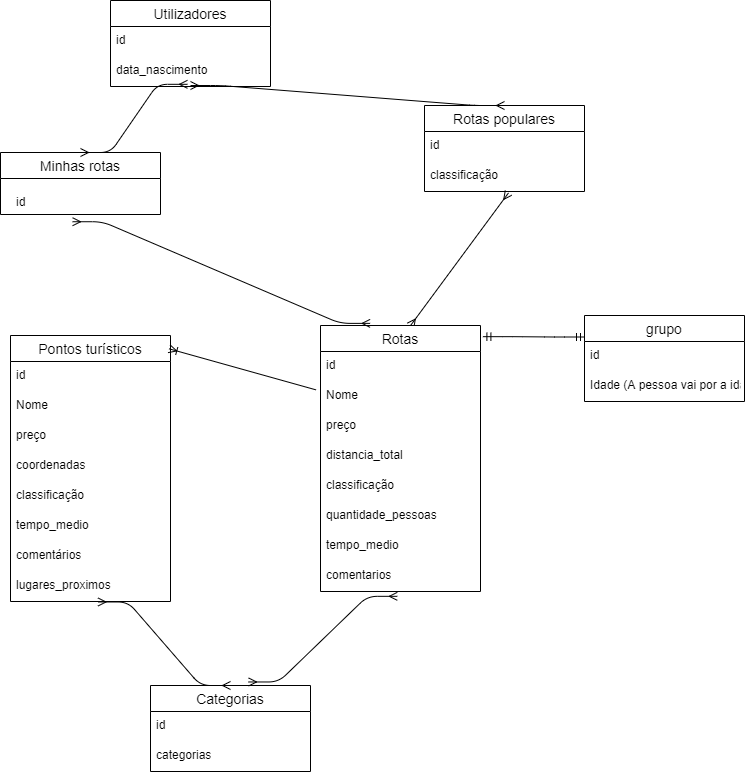

The diagram above was exported from draw.io. Its source (the exported page's mxGraphModel, read from the mxfile embedded in the PNG):
<mxGraphModel dx="2557" dy="992" grid="1" gridSize="10" guides="1" tooltips="1" connect="1" arrows="1" fold="1" page="1" pageScale="1" pageWidth="827" pageHeight="1169" math="0" shadow="0">
  <root>
    <mxCell id="0" />
    <mxCell id="1" parent="0" />
    <mxCell id="SqYTD-_AEtdcNH1bQ4jS-5" value="Pontos turísticos" style="swimlane;fontStyle=0;childLayout=stackLayout;horizontal=1;startSize=26;horizontalStack=0;resizeParent=1;resizeParentMax=0;resizeLast=0;collapsible=1;marginBottom=0;align=center;fontSize=14;" parent="1" vertex="1">
      <mxGeometry x="-160" y="370" width="160" height="266" as="geometry" />
    </mxCell>
    <mxCell id="SqYTD-_AEtdcNH1bQ4jS-27" value="id" style="text;strokeColor=none;fillColor=none;spacingLeft=4;spacingRight=4;overflow=hidden;rotatable=0;points=[[0,0.5],[1,0.5]];portConstraint=eastwest;fontSize=12;" parent="SqYTD-_AEtdcNH1bQ4jS-5" vertex="1">
      <mxGeometry y="26" width="160" height="30" as="geometry" />
    </mxCell>
    <mxCell id="SqYTD-_AEtdcNH1bQ4jS-48" value="Nome" style="text;strokeColor=none;fillColor=none;spacingLeft=4;spacingRight=4;overflow=hidden;rotatable=0;points=[[0,0.5],[1,0.5]];portConstraint=eastwest;fontSize=12;" parent="SqYTD-_AEtdcNH1bQ4jS-5" vertex="1">
      <mxGeometry y="56" width="160" height="30" as="geometry" />
    </mxCell>
    <mxCell id="SqYTD-_AEtdcNH1bQ4jS-6" value="preço" style="text;strokeColor=none;fillColor=none;spacingLeft=4;spacingRight=4;overflow=hidden;rotatable=0;points=[[0,0.5],[1,0.5]];portConstraint=eastwest;fontSize=12;" parent="SqYTD-_AEtdcNH1bQ4jS-5" vertex="1">
      <mxGeometry y="86" width="160" height="30" as="geometry" />
    </mxCell>
    <mxCell id="SqYTD-_AEtdcNH1bQ4jS-7" value="coordenadas" style="text;strokeColor=none;fillColor=none;spacingLeft=4;spacingRight=4;overflow=hidden;rotatable=0;points=[[0,0.5],[1,0.5]];portConstraint=eastwest;fontSize=12;" parent="SqYTD-_AEtdcNH1bQ4jS-5" vertex="1">
      <mxGeometry y="116" width="160" height="30" as="geometry" />
    </mxCell>
    <mxCell id="SqYTD-_AEtdcNH1bQ4jS-28" value="classificação" style="text;strokeColor=none;fillColor=none;spacingLeft=4;spacingRight=4;overflow=hidden;rotatable=0;points=[[0,0.5],[1,0.5]];portConstraint=eastwest;fontSize=12;" parent="SqYTD-_AEtdcNH1bQ4jS-5" vertex="1">
      <mxGeometry y="146" width="160" height="30" as="geometry" />
    </mxCell>
    <mxCell id="SqYTD-_AEtdcNH1bQ4jS-39" value="tempo_medio" style="text;strokeColor=none;fillColor=none;spacingLeft=4;spacingRight=4;overflow=hidden;rotatable=0;points=[[0,0.5],[1,0.5]];portConstraint=eastwest;fontSize=12;" parent="SqYTD-_AEtdcNH1bQ4jS-5" vertex="1">
      <mxGeometry y="176" width="160" height="30" as="geometry" />
    </mxCell>
    <mxCell id="GHF8NvtgJmu9-mj9dW5s-21" value="comentários" style="text;strokeColor=none;fillColor=none;spacingLeft=4;spacingRight=4;overflow=hidden;rotatable=0;points=[[0,0.5],[1,0.5]];portConstraint=eastwest;fontSize=12;" vertex="1" parent="SqYTD-_AEtdcNH1bQ4jS-5">
      <mxGeometry y="206" width="160" height="30" as="geometry" />
    </mxCell>
    <mxCell id="SqYTD-_AEtdcNH1bQ4jS-8" value="lugares_proximos" style="text;strokeColor=none;fillColor=none;spacingLeft=4;spacingRight=4;overflow=hidden;rotatable=0;points=[[0,0.5],[1,0.5]];portConstraint=eastwest;fontSize=12;" parent="SqYTD-_AEtdcNH1bQ4jS-5" vertex="1">
      <mxGeometry y="236" width="160" height="30" as="geometry" />
    </mxCell>
    <mxCell id="SqYTD-_AEtdcNH1bQ4jS-19" value="grupo" style="swimlane;fontStyle=0;childLayout=stackLayout;horizontal=1;startSize=26;horizontalStack=0;resizeParent=1;resizeParentMax=0;resizeLast=0;collapsible=1;marginBottom=0;align=center;fontSize=14;" parent="1" vertex="1">
      <mxGeometry x="414" y="350" width="160" height="86" as="geometry" />
    </mxCell>
    <mxCell id="SqYTD-_AEtdcNH1bQ4jS-20" value="id" style="text;strokeColor=none;fillColor=none;spacingLeft=4;spacingRight=4;overflow=hidden;rotatable=0;points=[[0,0.5],[1,0.5]];portConstraint=eastwest;fontSize=12;" parent="SqYTD-_AEtdcNH1bQ4jS-19" vertex="1">
      <mxGeometry y="26" width="160" height="30" as="geometry" />
    </mxCell>
    <mxCell id="SqYTD-_AEtdcNH1bQ4jS-49" value="Idade (A pessoa vai por a idade)" style="text;strokeColor=none;fillColor=none;spacingLeft=4;spacingRight=4;overflow=hidden;rotatable=0;points=[[0,0.5],[1,0.5]];portConstraint=eastwest;fontSize=12;" parent="SqYTD-_AEtdcNH1bQ4jS-19" vertex="1">
      <mxGeometry y="56" width="160" height="30" as="geometry" />
    </mxCell>
    <mxCell id="SqYTD-_AEtdcNH1bQ4jS-26" value="" style="fontSize=12;html=1;endArrow=ERoneToMany;fontStyle=0;align=center;exitX=-0.028;exitY=0.242;exitDx=0;exitDy=0;exitPerimeter=0;entryX=0.991;entryY=0.05;entryDx=0;entryDy=0;entryPerimeter=0;startArrow=none;" parent="1" source="SqYTD-_AEtdcNH1bQ4jS-31" target="SqYTD-_AEtdcNH1bQ4jS-5" edge="1">
      <mxGeometry width="100" height="100" relative="1" as="geometry">
        <mxPoint x="510" y="340" as="sourcePoint" />
        <mxPoint x="550" y="240" as="targetPoint" />
      </mxGeometry>
    </mxCell>
    <mxCell id="SqYTD-_AEtdcNH1bQ4jS-43" value="Categorias" style="swimlane;fontStyle=0;childLayout=stackLayout;horizontal=1;startSize=26;horizontalStack=0;resizeParent=1;resizeParentMax=0;resizeLast=0;collapsible=1;marginBottom=0;align=center;fontSize=14;" parent="1" vertex="1">
      <mxGeometry x="-20" y="720" width="160" height="86" as="geometry" />
    </mxCell>
    <mxCell id="SqYTD-_AEtdcNH1bQ4jS-44" value="id" style="text;strokeColor=none;fillColor=none;spacingLeft=4;spacingRight=4;overflow=hidden;rotatable=0;points=[[0,0.5],[1,0.5]];portConstraint=eastwest;fontSize=12;" parent="SqYTD-_AEtdcNH1bQ4jS-43" vertex="1">
      <mxGeometry y="26" width="160" height="30" as="geometry" />
    </mxCell>
    <mxCell id="SqYTD-_AEtdcNH1bQ4jS-45" value="categorias" style="text;strokeColor=none;fillColor=none;spacingLeft=4;spacingRight=4;overflow=hidden;rotatable=0;points=[[0,0.5],[1,0.5]];portConstraint=eastwest;fontSize=12;" parent="SqYTD-_AEtdcNH1bQ4jS-43" vertex="1">
      <mxGeometry y="56" width="160" height="30" as="geometry" />
    </mxCell>
    <mxCell id="GHF8NvtgJmu9-mj9dW5s-1" value="Utilizadores" style="swimlane;fontStyle=0;childLayout=stackLayout;horizontal=1;startSize=26;horizontalStack=0;resizeParent=1;resizeParentMax=0;resizeLast=0;collapsible=1;marginBottom=0;align=center;fontSize=14;" vertex="1" parent="1">
      <mxGeometry x="-60" y="35" width="160" height="86" as="geometry" />
    </mxCell>
    <mxCell id="GHF8NvtgJmu9-mj9dW5s-22" value="id" style="text;strokeColor=none;fillColor=none;spacingLeft=4;spacingRight=4;overflow=hidden;rotatable=0;points=[[0,0.5],[1,0.5]];portConstraint=eastwest;fontSize=12;" vertex="1" parent="GHF8NvtgJmu9-mj9dW5s-1">
      <mxGeometry y="26" width="160" height="30" as="geometry" />
    </mxCell>
    <mxCell id="GHF8NvtgJmu9-mj9dW5s-2" value="data_nascimento" style="text;strokeColor=none;fillColor=none;spacingLeft=4;spacingRight=4;overflow=hidden;rotatable=0;points=[[0,0.5],[1,0.5]];portConstraint=eastwest;fontSize=12;" vertex="1" parent="GHF8NvtgJmu9-mj9dW5s-1">
      <mxGeometry y="56" width="160" height="30" as="geometry" />
    </mxCell>
    <mxCell id="GHF8NvtgJmu9-mj9dW5s-13" value="Minhas rotas" style="swimlane;fontStyle=0;childLayout=stackLayout;horizontal=1;startSize=26;horizontalStack=0;resizeParent=1;resizeParentMax=0;resizeLast=0;collapsible=1;marginBottom=0;align=center;fontSize=14;" vertex="1" parent="1">
      <mxGeometry x="-170" y="187" width="160" height="62" as="geometry" />
    </mxCell>
    <mxCell id="GHF8NvtgJmu9-mj9dW5s-17" value="Rotas populares" style="swimlane;fontStyle=0;childLayout=stackLayout;horizontal=1;startSize=26;horizontalStack=0;resizeParent=1;resizeParentMax=0;resizeLast=0;collapsible=1;marginBottom=0;align=center;fontSize=14;" vertex="1" parent="1">
      <mxGeometry x="254" y="140" width="160" height="86" as="geometry" />
    </mxCell>
    <mxCell id="GHF8NvtgJmu9-mj9dW5s-35" value="id" style="text;strokeColor=none;fillColor=none;spacingLeft=4;spacingRight=4;overflow=hidden;rotatable=0;points=[[0,0.5],[1,0.5]];portConstraint=eastwest;fontSize=12;" vertex="1" parent="GHF8NvtgJmu9-mj9dW5s-17">
      <mxGeometry y="26" width="160" height="30" as="geometry" />
    </mxCell>
    <mxCell id="GHF8NvtgJmu9-mj9dW5s-20" value="classificação" style="text;strokeColor=none;fillColor=none;spacingLeft=4;spacingRight=4;overflow=hidden;rotatable=0;points=[[0,0.5],[1,0.5]];portConstraint=eastwest;fontSize=12;" vertex="1" parent="GHF8NvtgJmu9-mj9dW5s-17">
      <mxGeometry y="56" width="160" height="30" as="geometry" />
    </mxCell>
    <mxCell id="GHF8NvtgJmu9-mj9dW5s-26" value="" style="edgeStyle=entityRelationEdgeStyle;fontSize=12;html=1;endArrow=ERmany;startArrow=ERmany;align=center;exitX=0.481;exitY=0.927;exitDx=0;exitDy=0;exitPerimeter=0;entryX=0.5;entryY=0;entryDx=0;entryDy=0;" edge="1" parent="1" source="GHF8NvtgJmu9-mj9dW5s-2" target="GHF8NvtgJmu9-mj9dW5s-13">
      <mxGeometry width="100" height="100" relative="1" as="geometry">
        <mxPoint x="26" y="132.59000000000003" as="sourcePoint" />
        <mxPoint x="-100" y="210" as="targetPoint" />
      </mxGeometry>
    </mxCell>
    <mxCell id="GHF8NvtgJmu9-mj9dW5s-27" value="" style="edgeStyle=entityRelationEdgeStyle;fontSize=12;html=1;endArrow=ERmany;startArrow=ERmany;align=center;entryX=0.5;entryY=0;entryDx=0;entryDy=0;" edge="1" parent="1" target="GHF8NvtgJmu9-mj9dW5s-17">
      <mxGeometry width="100" height="100" relative="1" as="geometry">
        <mxPoint x="20" y="120" as="sourcePoint" />
        <mxPoint x="133.04" y="211.19" as="targetPoint" />
      </mxGeometry>
    </mxCell>
    <mxCell id="GHF8NvtgJmu9-mj9dW5s-28" value="" style="fontSize=12;html=1;endArrow=ERmany;startArrow=ERmany;align=center;entryX=0.525;entryY=1.047;entryDx=0;entryDy=0;entryPerimeter=0;exitX=0.563;exitY=0;exitDx=0;exitDy=0;exitPerimeter=0;" edge="1" parent="1" source="SqYTD-_AEtdcNH1bQ4jS-31" target="GHF8NvtgJmu9-mj9dW5s-20">
      <mxGeometry width="100" height="100" relative="1" as="geometry">
        <mxPoint x="250" y="330" as="sourcePoint" />
        <mxPoint x="470" y="330" as="targetPoint" />
      </mxGeometry>
    </mxCell>
    <mxCell id="SqYTD-_AEtdcNH1bQ4jS-31" value="Rotas" style="swimlane;fontStyle=0;childLayout=stackLayout;horizontal=1;startSize=26;horizontalStack=0;resizeParent=1;resizeParentMax=0;resizeLast=0;collapsible=1;marginBottom=0;align=center;fontSize=14;" parent="1" vertex="1">
      <mxGeometry x="150" y="360" width="160" height="266" as="geometry" />
    </mxCell>
    <mxCell id="SqYTD-_AEtdcNH1bQ4jS-47" value="id" style="text;strokeColor=none;fillColor=none;spacingLeft=4;spacingRight=4;overflow=hidden;rotatable=0;points=[[0,0.5],[1,0.5]];portConstraint=eastwest;fontSize=12;" parent="SqYTD-_AEtdcNH1bQ4jS-31" vertex="1">
      <mxGeometry y="26" width="160" height="30" as="geometry" />
    </mxCell>
    <mxCell id="SqYTD-_AEtdcNH1bQ4jS-32" value="Nome" style="text;strokeColor=none;fillColor=none;spacingLeft=4;spacingRight=4;overflow=hidden;rotatable=0;points=[[0,0.5],[1,0.5]];portConstraint=eastwest;fontSize=12;" parent="SqYTD-_AEtdcNH1bQ4jS-31" vertex="1">
      <mxGeometry y="56" width="160" height="30" as="geometry" />
    </mxCell>
    <mxCell id="SqYTD-_AEtdcNH1bQ4jS-33" value="preço" style="text;strokeColor=none;fillColor=none;spacingLeft=4;spacingRight=4;overflow=hidden;rotatable=0;points=[[0,0.5],[1,0.5]];portConstraint=eastwest;fontSize=12;" parent="SqYTD-_AEtdcNH1bQ4jS-31" vertex="1">
      <mxGeometry y="86" width="160" height="30" as="geometry" />
    </mxCell>
    <mxCell id="SqYTD-_AEtdcNH1bQ4jS-41" value="distancia_total" style="text;strokeColor=none;fillColor=none;spacingLeft=4;spacingRight=4;overflow=hidden;rotatable=0;points=[[0,0.5],[1,0.5]];portConstraint=eastwest;fontSize=12;" parent="SqYTD-_AEtdcNH1bQ4jS-31" vertex="1">
      <mxGeometry y="116" width="160" height="30" as="geometry" />
    </mxCell>
    <mxCell id="SqYTD-_AEtdcNH1bQ4jS-36" value="classificação" style="text;strokeColor=none;fillColor=none;spacingLeft=4;spacingRight=4;overflow=hidden;rotatable=0;points=[[0,0.5],[1,0.5]];portConstraint=eastwest;fontSize=12;" parent="SqYTD-_AEtdcNH1bQ4jS-31" vertex="1">
      <mxGeometry y="146" width="160" height="30" as="geometry" />
    </mxCell>
    <mxCell id="SqYTD-_AEtdcNH1bQ4jS-37" value="quantidade_pessoas" style="text;strokeColor=none;fillColor=none;spacingLeft=4;spacingRight=4;overflow=hidden;rotatable=0;points=[[0,0.5],[1,0.5]];portConstraint=eastwest;fontSize=12;" parent="SqYTD-_AEtdcNH1bQ4jS-31" vertex="1">
      <mxGeometry y="176" width="160" height="30" as="geometry" />
    </mxCell>
    <mxCell id="SqYTD-_AEtdcNH1bQ4jS-40" value="tempo_medio" style="text;strokeColor=none;fillColor=none;spacingLeft=4;spacingRight=4;overflow=hidden;rotatable=0;points=[[0,0.5],[1,0.5]];portConstraint=eastwest;fontSize=12;" parent="SqYTD-_AEtdcNH1bQ4jS-31" vertex="1">
      <mxGeometry y="206" width="160" height="30" as="geometry" />
    </mxCell>
    <mxCell id="SqYTD-_AEtdcNH1bQ4jS-38" value="comentarios" style="text;strokeColor=none;fillColor=none;spacingLeft=4;spacingRight=4;overflow=hidden;rotatable=0;points=[[0,0.5],[1,0.5]];portConstraint=eastwest;fontSize=12;" parent="SqYTD-_AEtdcNH1bQ4jS-31" vertex="1">
      <mxGeometry y="236" width="160" height="30" as="geometry" />
    </mxCell>
    <mxCell id="GHF8NvtgJmu9-mj9dW5s-32" value="" style="edgeStyle=entityRelationEdgeStyle;fontSize=12;html=1;endArrow=ERmandOne;startArrow=ERmandOne;align=center;exitX=1.015;exitY=0.042;exitDx=0;exitDy=0;exitPerimeter=0;entryX=0;entryY=0.25;entryDx=0;entryDy=0;" edge="1" parent="1" source="SqYTD-_AEtdcNH1bQ4jS-31" target="SqYTD-_AEtdcNH1bQ4jS-19">
      <mxGeometry width="100" height="100" relative="1" as="geometry">
        <mxPoint x="340" y="540" as="sourcePoint" />
        <mxPoint x="430" y="380" as="targetPoint" />
      </mxGeometry>
    </mxCell>
    <mxCell id="GHF8NvtgJmu9-mj9dW5s-33" value="" style="edgeStyle=entityRelationEdgeStyle;fontSize=12;html=1;endArrow=ERmany;startArrow=ERmany;align=center;exitX=0.5;exitY=0;exitDx=0;exitDy=0;entryX=0.547;entryY=1.016;entryDx=0;entryDy=0;entryPerimeter=0;" edge="1" parent="1" source="SqYTD-_AEtdcNH1bQ4jS-43" target="SqYTD-_AEtdcNH1bQ4jS-8">
      <mxGeometry width="100" height="100" relative="1" as="geometry">
        <mxPoint x="-140" y="850" as="sourcePoint" />
        <mxPoint x="-90" y="640" as="targetPoint" />
      </mxGeometry>
    </mxCell>
    <mxCell id="GHF8NvtgJmu9-mj9dW5s-34" value="" style="edgeStyle=entityRelationEdgeStyle;fontSize=12;html=1;endArrow=ERmany;startArrow=ERmany;align=center;exitX=0.613;exitY=-0.041;exitDx=0;exitDy=0;entryX=0.48;entryY=1.161;entryDx=0;entryDy=0;entryPerimeter=0;exitPerimeter=0;" edge="1" parent="1" source="SqYTD-_AEtdcNH1bQ4jS-43" target="SqYTD-_AEtdcNH1bQ4jS-38">
      <mxGeometry width="100" height="100" relative="1" as="geometry">
        <mxPoint x="70" y="730" as="sourcePoint" />
        <mxPoint x="-62.48000000000002" y="646.4799999999998" as="targetPoint" />
      </mxGeometry>
    </mxCell>
    <mxCell id="GHF8NvtgJmu9-mj9dW5s-37" value="id" style="text;strokeColor=none;fillColor=none;spacingLeft=4;spacingRight=4;overflow=hidden;rotatable=0;points=[[0,0.5],[1,0.5]];portConstraint=eastwest;fontSize=12;" vertex="1" parent="1">
      <mxGeometry x="-160" y="223" width="160" height="36" as="geometry" />
    </mxCell>
    <mxCell id="GHF8NvtgJmu9-mj9dW5s-39" value="" style="edgeStyle=entityRelationEdgeStyle;fontSize=12;html=1;endArrow=ERmany;startArrow=ERmany;align=center;entryX=0.388;entryY=0.923;entryDx=0;entryDy=0;entryPerimeter=0;exitX=0.31;exitY=-0.008;exitDx=0;exitDy=0;exitPerimeter=0;" edge="1" parent="1" source="SqYTD-_AEtdcNH1bQ4jS-31" target="GHF8NvtgJmu9-mj9dW5s-37">
      <mxGeometry width="100" height="100" relative="1" as="geometry">
        <mxPoint x="-40" y="360" as="sourcePoint" />
        <mxPoint x="60" y="260" as="targetPoint" />
      </mxGeometry>
    </mxCell>
  </root>
</mxGraphModel>